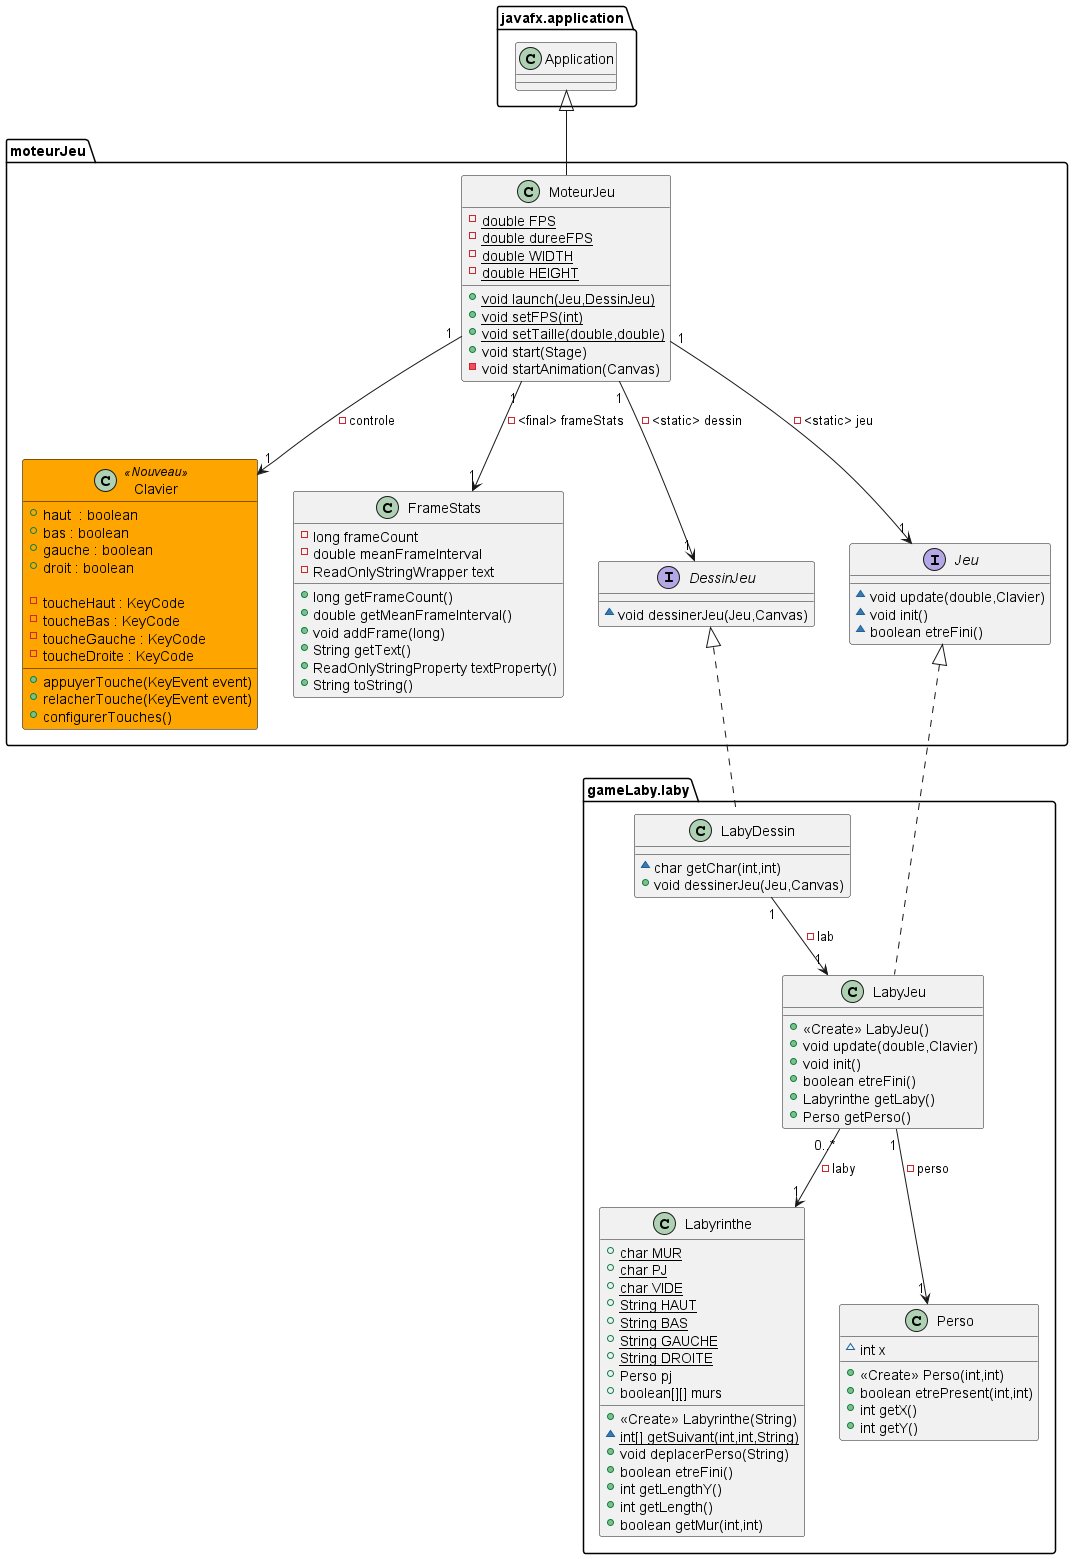

The diagram above was rendered by PlantUML. Its source (embedded in the PNG):
@startuml

skinparam class{
  BackgroundColor<<Nouveau>> Orange
  BorderColor<<Nouveau>> Black
}

class moteurJeu.Clavier<<Nouveau>>
{
    + haut  : boolean
    + bas : boolean
    + gauche : boolean
    + droit : boolean

    - toucheHaut : KeyCode
    - toucheBas : KeyCode
    - toucheGauche : KeyCode
    - toucheDroite : KeyCode

    + appuyerTouche(KeyEvent event)
    + relacherTouche(KeyEvent event)
    + configurerTouches()
}

class moteurJeu.FrameStats {
- long frameCount
- double meanFrameInterval
- ReadOnlyStringWrapper text
+ long getFrameCount()
+ double getMeanFrameInterval()
+ void addFrame(long)
+ String getText()
+ ReadOnlyStringProperty textProperty()
+ String toString()
}
class gameLaby.laby.Labyrinthe {
+ {static} char MUR
+ {static} char PJ
+ {static} char VIDE
+ {static} String HAUT
+ {static} String BAS
+ {static} String GAUCHE
+ {static} String DROITE
+ Perso pj
+ boolean[][] murs
+ <<Create>> Labyrinthe(String)
~ {static} int[] getSuivant(int,int,String)
+ void deplacerPerso(String)
+ boolean etreFini()
+ int getLengthY()
+ int getLength()
+ boolean getMur(int,int)
}
interface moteurJeu.DessinJeu {
~ void dessinerJeu(Jeu,Canvas)
}
class gameLaby.laby.LabyDessin {
~ char getChar(int,int)
+ void dessinerJeu(Jeu,Canvas)
}

class gameLaby.laby.LabyJeu {
+ <<Create>> LabyJeu()
+ void update(double,Clavier)
+ void init()
+ boolean etreFini()
+ Labyrinthe getLaby()
+ Perso getPerso()
}
interface moteurJeu.Jeu {
~ void update(double,Clavier)
~ void init()
~ boolean etreFini()
}

class gameLaby.laby.Perso {
~ int x
+ <<Create>> Perso(int,int)
+ boolean etrePresent(int,int)
+ int getX()
+ int getY()
}

class moteurJeu.MoteurJeu {
- {static} double FPS
- {static} double dureeFPS
- {static} double WIDTH
- {static} double HEIGHT
+ {static} void launch(Jeu,DessinJeu)
+ {static} void setFPS(int)
+ {static} void setTaille(double,double)
+ void start(Stage)
- void startAnimation(Canvas)
}


moteurJeu.DessinJeu <|.. gameLaby.laby.LabyDessin
moteurJeu.Jeu <|.. gameLaby.laby.LabyJeu
javafx.application.Application <|-- moteurJeu.MoteurJeu
moteurJeu.MoteurJeu "1" --> "1" moteurJeu.Clavier : - controle
moteurJeu.MoteurJeu "1" --> "1" moteurJeu.Jeu : - <static> jeu
moteurJeu.MoteurJeu "1" --> "1" moteurJeu.DessinJeu : - <static> dessin
moteurJeu.MoteurJeu "1" --> "1" moteurJeu.FrameStats : - <final> frameStats
gameLaby.laby.LabyJeu "0..*" --> "1" gameLaby.laby.Labyrinthe : - laby
gameLaby.laby.LabyJeu "1" --> "1" gameLaby.laby.Perso : - perso
gameLaby.laby.LabyDessin "1" --> "1" gameLaby.laby.LabyJeu : - lab

@enduml